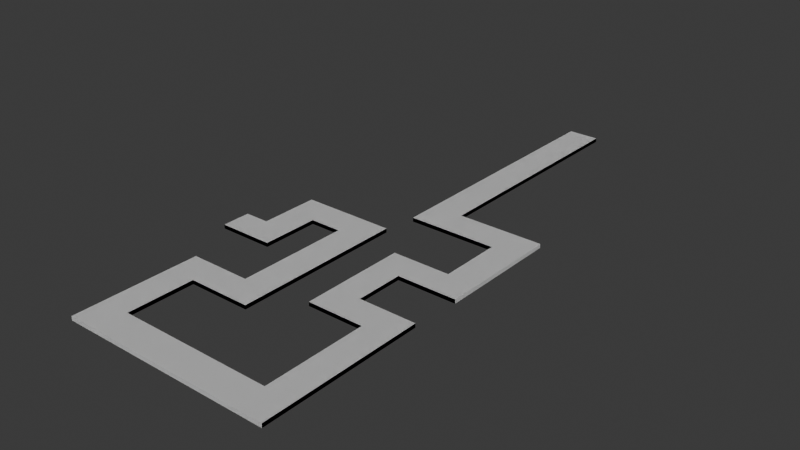 # Source: table_01_00.blend  (saved by Blender 4.4.30; exported with 4.5.12 LTS)
import bpy
from mathutils import Matrix  # noqa: F401  (used for matrix-valued properties, if any)

bpy.ops.wm.read_factory_settings(use_empty=True)
scene = bpy.context.scene
scene.name = 'Scene'

# ---- collections
col_collection = bpy.data.collections.new('Collection'); scene.collection.children.link(col_collection)

# ---- world
world_world = bpy.data.worlds.new('World'); scene.world = world_world
world_world.use_nodes = True; world_world.node_tree.nodes.clear()
_N = world_world.node_tree.nodes; _L = world_world.node_tree.links
n0 = _N.new('ShaderNodeOutputWorld'); n0.name = 'World Output'; n0.location = (300, 300)
n1 = _N.new('ShaderNodeBackground'); n1.name = 'Background'; n1.location = (10, 300)
n1.inputs[0].default_value = (0.05088, 0.05088, 0.05088, 1.0)
_L.new(n1.outputs[0], n0.inputs[0])
n0.is_active_output = True
world_world.color = (0.05088, 0.05088, 0.05088)
world_world.sun_shadow_jitter_overblur = 0.0

# ---- meshes
me_cube_002 = bpy.data.meshes.new('Cube.002')
me_cube_002.from_pydata([(-1.738, -0.0919, 0.4589), (-1.738, -0.0919, 0.5186), (-1.738, 0.337, 0.4589), (-1.738, 0.337, 0.5186), (-0.9131, -0.0919, 0.4589), (-0.9131, -0.0919, 0.5186), (-0.9131, 0.337, 0.4589), (-0.9131, 0.337, 0.5186), (-1.371, 0.337, 0.4589), (-1.371, 0.337, 0.5186), (-1.371, -0.0919, 0.4589), (-1.371, -0.0919, 0.5186), (-0.9131, 1.227, 0.4589), (-0.9131, 1.227, 0.5186), (-1.371, 1.227, 0.4589), (-1.371, 1.227, 0.5186), (-1.371, 0.7733, 0.4589), (-0.9131, 0.7733, 0.4589), (-1.371, 0.7733, 0.5186), (-0.9131, 0.7733, 0.5186), (0.02503, 1.227, 0.4589), (0.02503, 1.227, 0.5186), (0.02503, 0.7733, 0.4589), (0.02503, 0.7733, 0.5186), (-0.4358, 1.227, 0.5186), (-0.4358, 1.227, 0.4589), (-0.4358, 0.7733, 0.4589), (-0.4358, 0.7733, 0.5186), (0.02503, -1.361, 0.4589), (0.02503, -1.361, 0.5186), (-0.4358, -1.361, 0.4589), (-0.4358, -1.361, 0.5186), (-0.4358, -0.9298, 0.5186), (0.02503, -0.9298, 0.5186), (0.02503, -0.9298, 0.4589), (-0.4358, -0.9298, 0.4589), (-1.356, -1.361, 0.4589), (-1.356, -1.361, 0.5186), (-1.356, -0.9298, 0.5186), (-1.356, -0.9298, 0.4589), (-0.9131, -0.9298, 0.5186), (-0.9131, -1.361, 0.5186), (-0.9131, -0.9298, 0.4589), (-0.9131, -1.361, 0.4589), (-1.356, -2.83, 0.4589), (-1.356, -2.83, 0.5186), (-0.9131, -2.83, 0.5186), (-0.9131, -2.83, 0.4589), (-0.9131, -2.365, 0.5186), (-0.9131, -2.365, 0.4589), (-1.356, -2.365, 0.4589), (-1.356, -2.365, 0.5186), (1.832, -2.83, 0.5186), (1.832, -2.83, 0.4589), (1.832, -2.365, 0.5186), (1.832, -2.365, 0.4589), (1.394, -2.365, 0.4589), (1.394, -2.83, 0.4589), (1.394, -2.83, 0.5186), (1.394, -2.365, 0.5186), (1.832, -0.3788, 0.5186), (1.832, -0.3788, 0.4589), (1.394, -0.3788, 0.4589), (1.394, -0.3788, 0.5186), (1.394, -0.8195, 0.4589), (1.832, -0.8195, 0.4589), (1.832, -0.8195, 0.5186), (1.394, -0.8195, 0.5186), (0.5509, -0.3788, 0.4589), (0.5509, -0.3788, 0.5186), (0.5509, -0.8195, 0.4589), (0.5509, -0.8195, 0.5186), (0.9742, -0.8195, 0.4589), (0.9742, -0.3788, 0.4589), (0.9742, -0.3788, 0.5186), (0.9742, -0.8195, 0.5186), (0.5509, 0.7733, 0.4589), (0.5509, 0.7733, 0.5186), (0.9742, 0.7733, 0.4589), (0.9742, 0.7733, 0.5186), (0.9742, 0.3413, 0.5186), (0.5509, 0.3413, 0.5186), (0.9742, 0.3413, 0.4589), (0.5509, 0.3413, 0.4589), (1.863, 0.7733, 0.4589), (1.863, 0.7733, 0.5186), (1.863, 0.3413, 0.5186), (1.863, 0.3413, 0.4589), (1.424, 0.7733, 0.5186), (1.424, 0.7733, 0.4589), (1.424, 0.3413, 0.4589), (1.424, 0.3413, 0.5186), (1.863, 2.181, 0.4589), (1.863, 2.181, 0.5186), (1.424, 2.181, 0.5186), (1.424, 2.181, 0.4589), (1.863, 1.707, 0.5186), (1.424, 1.707, 0.5186), (1.424, 1.707, 0.4589), (1.863, 1.707, 0.4589), (0.09697, 2.181, 0.5186), (0.09697, 2.181, 0.4589), (0.09697, 1.707, 0.5186), (0.09697, 1.707, 0.4589), (0.5665, 1.707, 0.4589), (0.5665, 2.181, 0.4589), (0.5665, 2.181, 0.5186), (0.5665, 1.707, 0.5186), (0.09697, 5.765, 0.5186), (0.09697, 5.765, 0.4589), (0.5665, 5.765, 0.4589), (0.5665, 5.765, 0.5186)], [], [(0, 1, 3, 2), (17, 16, 14, 12), (6, 7, 5, 4), (10, 11, 1, 0), (8, 6, 4, 10), (9, 3, 1, 11), (7, 9, 11, 5), (2, 8, 10, 0), (4, 5, 11, 10), (2, 3, 9, 8), (14, 15, 13, 12), (16, 18, 15, 14), (25, 24, 21, 20), (18, 19, 13, 15), (9, 7, 19, 18), (7, 6, 17, 19), (8, 9, 18, 16), (6, 8, 16, 17), (23, 22, 20, 21), (33, 32, 31, 29), (24, 27, 23, 21), (26, 25, 20, 22), (17, 12, 25, 26), (13, 19, 27, 24), (19, 17, 26, 27), (12, 13, 24, 25), (31, 30, 28, 29), (34, 33, 29, 28), (41, 40, 38, 37), (35, 34, 28, 30), (26, 22, 34, 35), (27, 26, 35, 32), (22, 23, 33, 34), (23, 27, 32, 33), (38, 39, 36, 37), (40, 42, 39, 38), (42, 43, 36, 39), (57, 56, 55, 53), (30, 31, 41, 43), (35, 30, 43, 42), (32, 35, 42, 40), (31, 32, 40, 41), (47, 46, 45, 44), (51, 50, 44, 45), (48, 51, 45, 46), (50, 49, 47, 44), (36, 43, 49, 50), (41, 37, 51, 48), (37, 36, 50, 51), (43, 41, 48, 49), (55, 54, 52, 53), (58, 57, 53, 52), (59, 58, 52, 54), (65, 64, 62, 61), (49, 48, 59, 56), (48, 46, 58, 59), (46, 47, 57, 58), (47, 49, 56, 57), (62, 63, 60, 61), (67, 66, 60, 63), (66, 65, 61, 60), (73, 72, 70, 68), (56, 59, 67, 64), (54, 55, 65, 66), (59, 54, 66, 67), (55, 56, 64, 65), (70, 71, 69, 68), (75, 74, 69, 71), (81, 80, 79, 77), (72, 75, 71, 70), (64, 67, 75, 72), (63, 62, 73, 74), (67, 63, 74, 75), (62, 64, 72, 73), (79, 78, 76, 77), (97, 96, 93, 94), (83, 81, 77, 76), (82, 83, 76, 78), (73, 68, 83, 82), (68, 69, 81, 83), (74, 73, 82, 80), (69, 74, 80, 81), (86, 87, 84, 85), (91, 90, 87, 86), (90, 89, 84, 87), (88, 91, 86, 85), (79, 80, 91, 88), (82, 78, 89, 90), (80, 82, 90, 91), (78, 79, 88, 89), (95, 94, 93, 92), (105, 104, 103, 101), (96, 99, 92, 93), (99, 98, 95, 92), (84, 89, 98, 99), (85, 84, 99, 96), (89, 88, 97, 98), (88, 85, 96, 97), (103, 102, 100, 101), (107, 106, 100, 102), (100, 106, 111, 108), (104, 107, 102, 103), (98, 97, 107, 104), (94, 95, 105, 106), (97, 94, 106, 107), (95, 98, 104, 105), (111, 110, 109, 108), (106, 105, 110, 111), (101, 100, 108, 109), (105, 101, 109, 110)])
_uv = me_cube_002.uv_layers.new(name='UVMap')
_uv.uv.foreach_set('vector', [0.8795, 0.3398, 0.8725, 0.3398, 0.8725, 0.2899, 0.8795, 0.2899, 0.3229, 0.4192, 0.3762, 0.4192, 0.3762, 0.472, 0.3229, 0.472, 0.8725, 0.6833, 0.8656, 0.6833, 0.8656, 0.6334, 0.8725, 0.6334, 0.8795, 0.04272, 0.8725, 0.04272, 0.8725, -3.468e-09, 0.8795, -2.944e-09, 0.3762, 0.3685, 0.3229, 0.3685, 0.3229, 0.3186, 0.3762, 0.3186, 0.4617, 0.3685, 0.4189, 0.3685, 0.4189, 0.3186, 0.4617, 0.3186, 0.5149, 0.3685, 0.4617, 0.3685, 0.4617, 0.3186, 0.5149, 0.3186, 0.4189, 0.3685, 0.3762, 0.3685, 0.3762, 0.3186, 0.4189, 0.3186, 0.8795, 0.096, 0.8725, 0.096, 0.8725, 0.04272, 0.8795, 0.04272, 0.8795, 0.3825, 0.8725, 0.3825, 0.8725, 0.3398, 0.8795, 0.3398, 0.8656, 0.5276, 0.8587, 0.5276, 0.8587, 0.4743, 0.8656, 0.4743, 0.8725, 0.3777, 0.8656, 0.3777, 0.8656, 0.3249, 0.8725, 0.3249, 0.8656, 0.4188, 0.8587, 0.4188, 0.8587, 0.3652, 0.8656, 0.3652, 0.4617, 0.4192, 0.5149, 0.4192, 0.5149, 0.472, 0.4617, 0.472, 0.4617, 0.3685, 0.5149, 0.3685, 0.5149, 0.4192, 0.4617, 0.4192, 0.8656, 0.6833, 0.8725, 0.6833, 0.8725, 0.7341, 0.8656, 0.7341, 0.8725, 0.4285, 0.8656, 0.4285, 0.8656, 0.3777, 0.8725, 0.3777, 0.3229, 0.3685, 0.3762, 0.3685, 0.3762, 0.4192, 0.3229, 0.4192, 0.8448, 0.6192, 0.8517, 0.6192, 0.8517, 0.6721, 0.8448, 0.6721, 0.6241, 0.2211, 0.5705, 0.2211, 0.5705, 0.1709, 0.6241, 0.1709, 0.5705, 0.472, 0.5705, 0.4192, 0.6241, 0.4192, 0.6241, 0.472, 0.2674, 0.4192, 0.2674, 0.472, 0.2138, 0.472, 0.2138, 0.4192, 0.3229, 0.4192, 0.3229, 0.472, 0.2674, 0.472, 0.2674, 0.4192, 0.5149, 0.472, 0.5149, 0.4192, 0.5705, 0.4192, 0.5705, 0.472, 0.8725, 0.1798, 0.8795, 0.1798, 0.8795, 0.2353, 0.8725, 0.2353, 0.8656, 0.4743, 0.8587, 0.4743, 0.8587, 0.4188, 0.8656, 0.4188, 0.8656, 0.05553, 0.8725, 0.05553, 0.8725, 0.1091, 0.8656, 0.1091, 0.8517, 0.4211, 0.8448, 0.4211, 0.8448, 0.371, 0.8517, 0.371, 0.5149, 0.1709, 0.5149, 0.2211, 0.4633, 0.2211, 0.4633, 0.1709, 0.2674, 0.2211, 0.2138, 0.2211, 0.2138, 0.1709, 0.2674, 0.1709, 0.2674, 0.4192, 0.2138, 0.4192, 0.2138, 0.2211, 0.2674, 0.2211, 0.8517, 0.7035, 0.8587, 0.7035, 0.8587, 0.9016, 0.8517, 0.9016, 0.8517, 0.6192, 0.8448, 0.6192, 0.8448, 0.4211, 0.8517, 0.4211, 0.6241, 0.4192, 0.5705, 0.4192, 0.5705, 0.2211, 0.6241, 0.2211, 0.8517, 0.2684, 0.8587, 0.2684, 0.8587, 0.3185, 0.8517, 0.3185, 0.8656, 0.2733, 0.8725, 0.2733, 0.8725, 0.3249, 0.8656, 0.3249, 0.3229, 0.2211, 0.3229, 0.1709, 0.3745, 0.1709, 0.3745, 0.2211, 0.05458, 2.774e-08, 0.05458, 0.05407, 0.003547, 0.05407, 0.003547, 2.774e-08, 0.8725, 0.05553, 0.8656, 0.05553, 0.8656, 2.943e-09, 0.8725, 3.466e-09, 0.2674, 0.2211, 0.2674, 0.1709, 0.3229, 0.1709, 0.3229, 0.2211, 0.8656, 0.2178, 0.8725, 0.2178, 0.8725, 0.2733, 0.8656, 0.2733, 0.5705, 0.1709, 0.5705, 0.2211, 0.5149, 0.2211, 0.5149, 0.1709, 0.8517, 0.05158, 0.8448, 0.05158, 0.8448, -5.563e-09, 0.8517, -5.039e-09, 0.8517, 0.4354, 0.8587, 0.4354, 0.8587, 0.4894, 0.8517, 0.4894, 0.5149, 0.05407, 0.4633, 0.05407, 0.4633, 2.774e-08, 0.5149, 2.774e-08, 0.3745, 0.05407, 0.3229, 0.05407, 0.3229, 2.774e-08, 0.3745, 2.774e-08, 0.3745, 0.1709, 0.3229, 0.1709, 0.3229, 0.05407, 0.3745, 0.05407, 0.5149, 0.1709, 0.4633, 0.1709, 0.4633, 0.05407, 0.5149, 0.05407, 0.8517, 0.3185, 0.8587, 0.3185, 0.8587, 0.4354, 0.8517, 0.4354, 0.8656, 0.9496, 0.8587, 0.9496, 0.8587, 0.8328, 0.8656, 0.8328, 0.8517, 0.7261, 0.8448, 0.7261, 0.8448, 0.6721, 0.8517, 0.6721, 0.8448, 0.3199, 0.8517, 0.3199, 0.8517, 0.371, 0.8448, 0.371, 0.7833, 0.05407, 0.7833, 2.774e-08, 0.8343, 2.774e-08, 0.8343, 0.05407, 0.003547, 0.2339, 0.05458, 0.2339, 0.05458, 0.2852, 0.003547, 0.2852, 0.8587, 0.2684, 0.8517, 0.2684, 0.8517, -5.039e-09, 0.8587, -4.515e-09, 0.5149, 0.05407, 0.5149, 2.774e-08, 0.7833, 2.774e-08, 0.7833, 0.05407, 0.8448, 0.05158, 0.8517, 0.05158, 0.8517, 0.3199, 0.8448, 0.3199, 0.3229, 2.774e-08, 0.3229, 0.05407, 0.05458, 0.05407, 0.05458, 2.774e-08, 0.8725, 0.7851, 0.8656, 0.7851, 0.8656, 0.7341, 0.8725, 0.7341, 0.7833, 0.2339, 0.8343, 0.2339, 0.8343, 0.2852, 0.7833, 0.2852, 0.8448, 0.906, 0.8517, 0.906, 0.8517, 0.9573, 0.8448, 0.9573, 0.1034, 0.2852, 0.1034, 0.2339, 0.1526, 0.2339, 0.1526, 0.2852, 0.8656, 0.3652, 0.8587, 0.3652, 0.8587, 0.1853, 0.8656, 0.1853, 0.8448, 0.7261, 0.8517, 0.7261, 0.8517, 0.906, 0.8448, 0.906, 0.7833, 0.05407, 0.8343, 0.05407, 0.8343, 0.2339, 0.7833, 0.2339, 0.003547, 0.05407, 0.05458, 0.05407, 0.05458, 0.2339, 0.003547, 0.2339, 0.8656, 0.1853, 0.8587, 0.1853, 0.8587, 0.134, 0.8656, 0.134, 0.7345, 0.2339, 0.7345, 0.2852, 0.6852, 0.2852, 0.6852, 0.2339, 0.6852, 0.369, 0.7345, 0.369, 0.7345, 0.4192, 0.6852, 0.4192, 0.8725, 0.8832, 0.8656, 0.8832, 0.8656, 0.8339, 0.8725, 0.8339, 0.8725, 0.9319, 0.8656, 0.9319, 0.8656, 0.8832, 0.8725, 0.8832, 0.8656, 0.7851, 0.8725, 0.7851, 0.8725, 0.8339, 0.8656, 0.8339, 0.7833, 0.2339, 0.7833, 0.2852, 0.7345, 0.2852, 0.7345, 0.2339, 0.05458, 0.2852, 0.05458, 0.2339, 0.1034, 0.2339, 0.1034, 0.2852, 0.8656, 0.5842, 0.8725, 0.5842, 0.8725, 0.6334, 0.8656, 0.6334, 0.7868, 0.5279, 0.8379, 0.5279, 0.8379, 0.583, 0.7868, 0.583, 0.8656, 0.05027, 0.8587, 0.05027, 0.8587, 2.419e-09, 0.8656, 2.943e-09, 0.1034, 0.369, 0.1526, 0.369, 0.1526, 0.4192, 0.1034, 0.4192, 0.1034, 0.2852, 0.1526, 0.2852, 0.1526, 0.369, 0.1034, 0.369, 0.8656, 0.134, 0.8587, 0.134, 0.8587, 0.05027, 0.8656, 0.05027, 0.8725, 0.096, 0.8795, 0.096, 0.8795, 0.1798, 0.8725, 0.1798, 0.6852, 0.2852, 0.7345, 0.2852, 0.7345, 0.369, 0.6852, 0.369, 0.8517, 0.4894, 0.8587, 0.4894, 0.8587, 0.5397, 0.8517, 0.5397, 0.8656, 0.4808, 0.8725, 0.4808, 0.8725, 0.5318, 0.8656, 0.5318, 0.05103, 0.369, 0.05103, 0.4192, -1.387e-08, 0.4192, -1.387e-08, 0.369, 0.7868, 0.4192, 0.7868, 0.369, 0.8379, 0.369, 0.8379, 0.4192, 0.7345, 0.4192, 0.7345, 0.369, 0.7868, 0.369, 0.7868, 0.4192, 0.1034, 0.369, 0.1034, 0.4192, 0.05103, 0.4192, 0.05103, 0.369, 0.8656, 0.4285, 0.8725, 0.4285, 0.8725, 0.4808, 0.8656, 0.4808, 0.8725, 0.5842, 0.8656, 0.5842, 0.8656, 0.5318, 0.8725, 0.5318, 0.8656, 0.733, 0.8587, 0.733, 0.8587, 0.682, 0.8656, 0.682, 0.1508, 0.583, 0.1508, 0.5279, 0.2054, 0.5279, 0.2054, 0.583, 0.8517, 0.6484, 0.8587, 0.6484, 0.8587, 0.7035, 0.8517, 0.7035, -1.387e-08, 0.5279, 0.05103, 0.5279, 0.05103, 0.583, -1.387e-08, 0.583, -1.387e-08, 0.4192, 0.05103, 0.4192, 0.05103, 0.5279, -1.387e-08, 0.5279, 0.8517, 0.5397, 0.8587, 0.5397, 0.8587, 0.6484, 0.8517, 0.6484, 0.8725, 0.2178, 0.8656, 0.2178, 0.8656, 0.1091, 0.8725, 0.1091, 0.7868, 0.4192, 0.8379, 0.4192, 0.8379, 0.5279, 0.7868, 0.5279, 0.8448, 0.4721, 0.8379, 0.4721, 0.8379, 0.417, 0.8448, 0.417, 0.6871, 0.5279, 0.6871, 0.583, 0.6324, 0.583, 0.6324, 0.5279, 0.6324, 0.583, 0.6871, 0.583, 0.6871, 1.0, 0.6324, 1.0, 0.8656, 0.5822, 0.8587, 0.5822, 0.8587, 0.5276, 0.8656, 0.5276, 0.8656, 0.682, 0.8587, 0.682, 0.8587, 0.5822, 0.8656, 0.5822, 0.8587, 0.733, 0.8656, 0.733, 0.8656, 0.8328, 0.8587, 0.8328, 0.7868, 0.5279, 0.7868, 0.583, 0.6871, 0.583, 0.6871, 0.5279, 0.05103, 0.583, 0.05103, 0.5279, 0.1508, 0.5279, 0.1508, 0.583, 0.8725, 0.2353, 0.8795, 0.2353, 0.8795, 0.2899, 0.8725, 0.2899, 0.8379, 0.4721, 0.8448, 0.4721, 0.8448, 0.8891, 0.8379, 0.8891, 0.8448, 0.417, 0.8379, 0.417, 0.8379, 7.782e-09, 0.8448, 8.306e-09, 0.1508, 0.583, 0.2054, 0.583, 0.2054, 1.0, 0.1508, 1.0])
me_cube_002.update()

# ---- objects
ob_empty__noimp = bpy.data.objects.new('Empty -noimp', None)
ob_cube = bpy.data.objects.new('Cube', me_cube_002)
ob_cube__col = bpy.data.objects.new('Cube -col', me_cube_002)

# ---- transforms, parenting, visibility, modifiers, constraints
ob_empty__noimp.location = (0.0, 0.0, 0.0)
ob_empty__noimp.empty_display_type = 'IMAGE'
ob_empty__noimp.empty_display_size = 5.0
ob_cube.location = (0.0, 0.0, 0.0)
ob_cube__col.location = (0.0, 0.0, 0.0)

# ---- collection membership
col_collection.objects.link(ob_empty__noimp)
col_collection.objects.link(ob_cube)
col_collection.objects.link(ob_cube__col)

# ---- scene / render settings (as saved in the file)
scene.frame_start = 1; scene.frame_end = 250; scene.frame_set(132)
scene.render.engine = 'BLENDER_EEVEE_NEXT'
bpy.context.view_layer.update()

# ---- added for rendering (the .blend has no active camera and no usable light): camera, sun
cam_auto = bpy.data.cameras.new('AutoCamera')
cam_auto.lens = 50.0
cam_auto.sensor_width = 36.0
cam_auto.clip_end = 1000.0
ob_auto_camera = bpy.data.objects.new('AutoCamera', cam_auto)
scene.collection.objects.link(ob_auto_camera)
ob_auto_camera.location = (8.68497, -8.87967, 7.38695)
ob_auto_camera.rotation_euler = (1.09748, -7.21219e-08, 0.694738)
scene.camera = ob_auto_camera
light_auto_sun = bpy.data.lights.new('AutoSun', 'SUN')
light_auto_sun.energy = 3.0
light_auto_sun.angle = 0.0523599
ob_auto_sun = bpy.data.objects.new('AutoSun', light_auto_sun)
scene.collection.objects.link(ob_auto_sun)
ob_auto_sun.rotation_euler = (0.872665, 0.174533, 0.523599)
bpy.context.view_layer.update()
